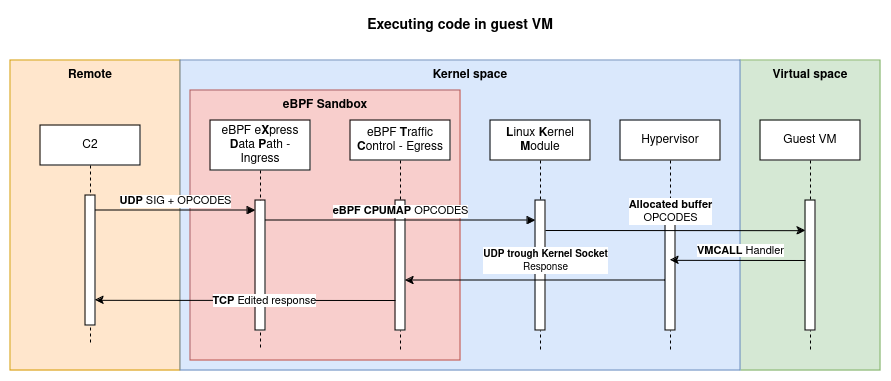

The diagram above was exported from draw.io. Its source (the exported page's mxGraphModel, read from the mxfile embedded in the PNG):
<mxGraphModel dx="989" dy="1715" grid="1" gridSize="10" guides="1" tooltips="1" connect="1" arrows="1" fold="1" page="1" pageScale="1" pageWidth="850" pageHeight="1100" math="0" shadow="0">
  <root>
    <mxCell id="0" />
    <mxCell id="1" parent="0" />
    <mxCell id="KDrMybQwSiE4TZS-oY7b-35" value="" style="rounded=0;whiteSpace=wrap;html=1;fillColor=#ffe6cc;strokeColor=#d79b00;" vertex="1" parent="1">
      <mxGeometry x="20" y="-30" width="170" height="310" as="geometry" />
    </mxCell>
    <mxCell id="KDrMybQwSiE4TZS-oY7b-33" value="" style="rounded=0;whiteSpace=wrap;html=1;fillColor=#d5e8d4;strokeColor=#82b366;" vertex="1" parent="1">
      <mxGeometry x="750" y="-30" width="140" height="310" as="geometry" />
    </mxCell>
    <mxCell id="KDrMybQwSiE4TZS-oY7b-29" value="" style="rounded=0;whiteSpace=wrap;html=1;fillColor=#dae8fc;strokeColor=#6c8ebf;" vertex="1" parent="1">
      <mxGeometry x="190" y="-30" width="560" height="310" as="geometry" />
    </mxCell>
    <mxCell id="KDrMybQwSiE4TZS-oY7b-31" value="" style="rounded=0;whiteSpace=wrap;html=1;fillColor=#f8cecc;strokeColor=#b85450;" vertex="1" parent="1">
      <mxGeometry x="200" width="270" height="270" as="geometry" />
    </mxCell>
    <mxCell id="aM9ryv3xv72pqoxQDRHE-1" value="C2" style="shape=umlLifeline;perimeter=lifelinePerimeter;whiteSpace=wrap;html=1;container=0;dropTarget=0;collapsible=0;recursiveResize=0;outlineConnect=0;portConstraint=eastwest;newEdgeStyle={&quot;edgeStyle&quot;:&quot;elbowEdgeStyle&quot;,&quot;elbow&quot;:&quot;vertical&quot;,&quot;curved&quot;:0,&quot;rounded&quot;:0};" parent="1" vertex="1">
      <mxGeometry x="50" y="35" width="100" height="220" as="geometry" />
    </mxCell>
    <mxCell id="aM9ryv3xv72pqoxQDRHE-2" value="" style="html=1;points=[];perimeter=orthogonalPerimeter;outlineConnect=0;targetShapes=umlLifeline;portConstraint=eastwest;newEdgeStyle={&quot;edgeStyle&quot;:&quot;elbowEdgeStyle&quot;,&quot;elbow&quot;:&quot;vertical&quot;,&quot;curved&quot;:0,&quot;rounded&quot;:0};" parent="aM9ryv3xv72pqoxQDRHE-1" vertex="1">
      <mxGeometry x="45" y="70" width="10" height="130" as="geometry" />
    </mxCell>
    <mxCell id="aM9ryv3xv72pqoxQDRHE-7" value="&lt;b&gt;UDP&lt;/b&gt; SIG + OPCODES" style="html=1;verticalAlign=bottom;endArrow=block;edgeStyle=elbowEdgeStyle;elbow=vertical;curved=0;rounded=0;" parent="1" source="aM9ryv3xv72pqoxQDRHE-2" edge="1">
      <mxGeometry relative="1" as="geometry">
        <mxPoint x="195" y="130" as="sourcePoint" />
        <Array as="points">
          <mxPoint x="180" y="120" />
        </Array>
        <mxPoint x="265" y="120" as="targetPoint" />
      </mxGeometry>
    </mxCell>
    <mxCell id="KDrMybQwSiE4TZS-oY7b-1" value="&lt;b&gt;L&lt;/b&gt;inux &lt;b&gt;K&lt;/b&gt;ernel &lt;b&gt;M&lt;/b&gt;odule" style="shape=umlLifeline;perimeter=lifelinePerimeter;whiteSpace=wrap;html=1;container=0;dropTarget=0;collapsible=0;recursiveResize=0;outlineConnect=0;portConstraint=eastwest;newEdgeStyle={&quot;edgeStyle&quot;:&quot;elbowEdgeStyle&quot;,&quot;elbow&quot;:&quot;vertical&quot;,&quot;curved&quot;:0,&quot;rounded&quot;:0};" vertex="1" parent="1">
      <mxGeometry x="500" y="30" width="100" height="230" as="geometry" />
    </mxCell>
    <mxCell id="KDrMybQwSiE4TZS-oY7b-2" value="" style="html=1;points=[];perimeter=orthogonalPerimeter;outlineConnect=0;targetShapes=umlLifeline;portConstraint=eastwest;newEdgeStyle={&quot;edgeStyle&quot;:&quot;elbowEdgeStyle&quot;,&quot;elbow&quot;:&quot;vertical&quot;,&quot;curved&quot;:0,&quot;rounded&quot;:0};" vertex="1" parent="KDrMybQwSiE4TZS-oY7b-1">
      <mxGeometry x="45" y="80" width="10" height="130" as="geometry" />
    </mxCell>
    <mxCell id="KDrMybQwSiE4TZS-oY7b-4" value="eBPF e&lt;b&gt;X&lt;/b&gt;press &lt;b&gt;D&lt;/b&gt;ata &lt;b&gt;P&lt;/b&gt;ath - Ingress" style="shape=umlLifeline;perimeter=lifelinePerimeter;whiteSpace=wrap;html=1;container=0;dropTarget=0;collapsible=0;recursiveResize=0;outlineConnect=0;portConstraint=eastwest;newEdgeStyle={&quot;edgeStyle&quot;:&quot;elbowEdgeStyle&quot;,&quot;elbow&quot;:&quot;vertical&quot;,&quot;curved&quot;:0,&quot;rounded&quot;:0};size=50;" vertex="1" parent="1">
      <mxGeometry x="220" y="30" width="100" height="230" as="geometry" />
    </mxCell>
    <mxCell id="KDrMybQwSiE4TZS-oY7b-5" value="" style="html=1;points=[];perimeter=orthogonalPerimeter;outlineConnect=0;targetShapes=umlLifeline;portConstraint=eastwest;newEdgeStyle={&quot;edgeStyle&quot;:&quot;elbowEdgeStyle&quot;,&quot;elbow&quot;:&quot;vertical&quot;,&quot;curved&quot;:0,&quot;rounded&quot;:0};" vertex="1" parent="KDrMybQwSiE4TZS-oY7b-4">
      <mxGeometry x="45" y="80" width="10" height="130" as="geometry" />
    </mxCell>
    <mxCell id="KDrMybQwSiE4TZS-oY7b-6" value="eBPF &lt;b&gt;T&lt;/b&gt;raffic &lt;b&gt;C&lt;/b&gt;ontrol - Egress" style="shape=umlLifeline;perimeter=lifelinePerimeter;whiteSpace=wrap;html=1;container=0;dropTarget=0;collapsible=0;recursiveResize=0;outlineConnect=0;portConstraint=eastwest;newEdgeStyle={&quot;edgeStyle&quot;:&quot;elbowEdgeStyle&quot;,&quot;elbow&quot;:&quot;vertical&quot;,&quot;curved&quot;:0,&quot;rounded&quot;:0};" vertex="1" parent="1">
      <mxGeometry x="360" y="30" width="100" height="230" as="geometry" />
    </mxCell>
    <mxCell id="KDrMybQwSiE4TZS-oY7b-7" value="" style="html=1;points=[];perimeter=orthogonalPerimeter;outlineConnect=0;targetShapes=umlLifeline;portConstraint=eastwest;newEdgeStyle={&quot;edgeStyle&quot;:&quot;elbowEdgeStyle&quot;,&quot;elbow&quot;:&quot;vertical&quot;,&quot;curved&quot;:0,&quot;rounded&quot;:0};" vertex="1" parent="KDrMybQwSiE4TZS-oY7b-6">
      <mxGeometry x="45" y="80" width="10" height="130" as="geometry" />
    </mxCell>
    <mxCell id="KDrMybQwSiE4TZS-oY7b-8" value="&lt;b&gt;eBPF CPUMAP&lt;/b&gt; OPCODES" style="html=1;verticalAlign=bottom;endArrow=block;edgeStyle=elbowEdgeStyle;elbow=vertical;curved=0;rounded=0;" edge="1" parent="1" source="KDrMybQwSiE4TZS-oY7b-5" target="KDrMybQwSiE4TZS-oY7b-2">
      <mxGeometry relative="1" as="geometry">
        <mxPoint x="272.75" y="130" as="sourcePoint" />
        <Array as="points">
          <mxPoint x="362.75" y="130" />
        </Array>
        <mxPoint x="540" y="130" as="targetPoint" />
      </mxGeometry>
    </mxCell>
    <mxCell id="KDrMybQwSiE4TZS-oY7b-11" style="edgeStyle=elbowEdgeStyle;rounded=0;orthogonalLoop=1;jettySize=auto;html=1;elbow=horizontal;curved=0;" edge="1" parent="1" source="KDrMybQwSiE4TZS-oY7b-18" target="KDrMybQwSiE4TZS-oY7b-7">
      <mxGeometry relative="1" as="geometry">
        <mxPoint x="660.0000000000001" y="200.0030769230769" as="sourcePoint" />
        <mxPoint x="530" y="200.0030769230769" as="targetPoint" />
        <Array as="points">
          <mxPoint x="590" y="190" />
        </Array>
      </mxGeometry>
    </mxCell>
    <mxCell id="KDrMybQwSiE4TZS-oY7b-12" value="&lt;font style=&quot;font-size: 10px;&quot;&gt;&lt;b&gt;UDP trough Kernel Socket&lt;/b&gt;&lt;br&gt;Response&lt;/font&gt;" style="edgeLabel;html=1;align=center;verticalAlign=middle;resizable=0;points=[];" vertex="1" connectable="0" parent="KDrMybQwSiE4TZS-oY7b-11">
      <mxGeometry x="0.2331" relative="1" as="geometry">
        <mxPoint x="40" y="-20" as="offset" />
      </mxGeometry>
    </mxCell>
    <mxCell id="KDrMybQwSiE4TZS-oY7b-13" style="edgeStyle=elbowEdgeStyle;rounded=0;orthogonalLoop=1;jettySize=auto;html=1;elbow=vertical;curved=0;" edge="1" parent="1" target="aM9ryv3xv72pqoxQDRHE-2">
      <mxGeometry relative="1" as="geometry">
        <mxPoint x="405" y="210.00285714285712" as="sourcePoint" />
        <mxPoint x="110" y="210" as="targetPoint" />
      </mxGeometry>
    </mxCell>
    <mxCell id="KDrMybQwSiE4TZS-oY7b-14" value="&lt;b&gt;TCP&lt;/b&gt; Edited response " style="edgeLabel;html=1;align=center;verticalAlign=middle;resizable=0;points=[];" vertex="1" connectable="0" parent="KDrMybQwSiE4TZS-oY7b-13">
      <mxGeometry x="0.241" y="-1" relative="1" as="geometry">
        <mxPoint x="55" y="1" as="offset" />
      </mxGeometry>
    </mxCell>
    <mxCell id="KDrMybQwSiE4TZS-oY7b-15" value="&lt;b&gt;&lt;font style=&quot;font-size: 14px;&quot;&gt;Executing code in guest VM &lt;br&gt;&lt;/font&gt;&lt;/b&gt;" style="text;html=1;align=center;verticalAlign=middle;whiteSpace=wrap;rounded=0;" vertex="1" parent="1">
      <mxGeometry x="370" y="-80" width="200" height="30" as="geometry" />
    </mxCell>
    <mxCell id="KDrMybQwSiE4TZS-oY7b-17" value="Hypervisor" style="shape=umlLifeline;perimeter=lifelinePerimeter;whiteSpace=wrap;html=1;container=0;dropTarget=0;collapsible=0;recursiveResize=0;outlineConnect=0;portConstraint=eastwest;newEdgeStyle={&quot;edgeStyle&quot;:&quot;elbowEdgeStyle&quot;,&quot;elbow&quot;:&quot;vertical&quot;,&quot;curved&quot;:0,&quot;rounded&quot;:0};" vertex="1" parent="1">
      <mxGeometry x="630" y="30" width="100" height="230" as="geometry" />
    </mxCell>
    <mxCell id="KDrMybQwSiE4TZS-oY7b-18" value="" style="html=1;points=[];perimeter=orthogonalPerimeter;outlineConnect=0;targetShapes=umlLifeline;portConstraint=eastwest;newEdgeStyle={&quot;edgeStyle&quot;:&quot;elbowEdgeStyle&quot;,&quot;elbow&quot;:&quot;vertical&quot;,&quot;curved&quot;:0,&quot;rounded&quot;:0};" vertex="1" parent="KDrMybQwSiE4TZS-oY7b-17">
      <mxGeometry x="45" y="80" width="10" height="130" as="geometry" />
    </mxCell>
    <mxCell id="KDrMybQwSiE4TZS-oY7b-19" style="edgeStyle=elbowEdgeStyle;rounded=0;orthogonalLoop=1;jettySize=auto;html=1;elbow=vertical;curved=0;" edge="1" parent="1" target="KDrMybQwSiE4TZS-oY7b-22">
      <mxGeometry relative="1" as="geometry">
        <mxPoint x="555" y="140" as="sourcePoint" />
        <mxPoint x="810" y="140" as="targetPoint" />
      </mxGeometry>
    </mxCell>
    <mxCell id="KDrMybQwSiE4TZS-oY7b-20" value="&lt;b&gt;Allocated buffer&lt;br&gt;&lt;/b&gt;OPCODES" style="edgeLabel;html=1;align=center;verticalAlign=middle;resizable=0;points=[];" vertex="1" connectable="0" parent="KDrMybQwSiE4TZS-oY7b-19">
      <mxGeometry x="-0.3316" relative="1" as="geometry">
        <mxPoint x="38" y="-20" as="offset" />
      </mxGeometry>
    </mxCell>
    <mxCell id="KDrMybQwSiE4TZS-oY7b-21" value="Guest VM" style="shape=umlLifeline;perimeter=lifelinePerimeter;whiteSpace=wrap;html=1;container=0;dropTarget=0;collapsible=0;recursiveResize=0;outlineConnect=0;portConstraint=eastwest;newEdgeStyle={&quot;edgeStyle&quot;:&quot;elbowEdgeStyle&quot;,&quot;elbow&quot;:&quot;vertical&quot;,&quot;curved&quot;:0,&quot;rounded&quot;:0};" vertex="1" parent="1">
      <mxGeometry x="770" y="30" width="100" height="230" as="geometry" />
    </mxCell>
    <mxCell id="KDrMybQwSiE4TZS-oY7b-22" value="" style="html=1;points=[];perimeter=orthogonalPerimeter;outlineConnect=0;targetShapes=umlLifeline;portConstraint=eastwest;newEdgeStyle={&quot;edgeStyle&quot;:&quot;elbowEdgeStyle&quot;,&quot;elbow&quot;:&quot;vertical&quot;,&quot;curved&quot;:0,&quot;rounded&quot;:0};" vertex="1" parent="KDrMybQwSiE4TZS-oY7b-21">
      <mxGeometry x="45" y="80" width="10" height="130" as="geometry" />
    </mxCell>
    <mxCell id="KDrMybQwSiE4TZS-oY7b-25" style="edgeStyle=elbowEdgeStyle;rounded=0;orthogonalLoop=1;jettySize=auto;html=1;elbow=vertical;curved=0;" edge="1" parent="1">
      <mxGeometry relative="1" as="geometry">
        <mxPoint x="815" y="170.0028571428571" as="sourcePoint" />
        <mxPoint x="679.9285714285713" y="170.0028571428571" as="targetPoint" />
      </mxGeometry>
    </mxCell>
    <mxCell id="KDrMybQwSiE4TZS-oY7b-26" value="&lt;b&gt;VMCALL&lt;/b&gt; Handler" style="edgeLabel;html=1;align=center;verticalAlign=middle;resizable=0;points=[];" vertex="1" connectable="0" parent="KDrMybQwSiE4TZS-oY7b-25">
      <mxGeometry x="0.3199" relative="1" as="geometry">
        <mxPoint x="24" y="-10" as="offset" />
      </mxGeometry>
    </mxCell>
    <mxCell id="KDrMybQwSiE4TZS-oY7b-30" value="&lt;b&gt;Kernel space&lt;br&gt;&lt;/b&gt;" style="text;html=1;align=center;verticalAlign=middle;whiteSpace=wrap;rounded=0;" vertex="1" parent="1">
      <mxGeometry x="440" y="-30" width="80" height="30" as="geometry" />
    </mxCell>
    <mxCell id="KDrMybQwSiE4TZS-oY7b-32" value="&lt;b&gt;eBPF Sandbox&lt;br&gt;&lt;/b&gt;" style="text;html=1;align=center;verticalAlign=middle;whiteSpace=wrap;rounded=0;" vertex="1" parent="1">
      <mxGeometry x="285" width="100" height="30" as="geometry" />
    </mxCell>
    <mxCell id="KDrMybQwSiE4TZS-oY7b-34" value="&lt;b&gt;Virtual space&lt;br&gt;&lt;/b&gt;" style="text;html=1;align=center;verticalAlign=middle;whiteSpace=wrap;rounded=0;" vertex="1" parent="1">
      <mxGeometry x="780" y="-30" width="80" height="30" as="geometry" />
    </mxCell>
    <mxCell id="KDrMybQwSiE4TZS-oY7b-36" value="&lt;b&gt;Remote&lt;/b&gt;" style="text;html=1;align=center;verticalAlign=middle;whiteSpace=wrap;rounded=0;" vertex="1" parent="1">
      <mxGeometry x="60" y="-30" width="80" height="30" as="geometry" />
    </mxCell>
  </root>
</mxGraphModel>